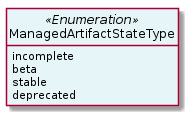

The diagram above was rendered by PlantUML. Its source (embedded in the PNG):
@startuml
hide circle
hide methods
hide stereotype
show <<Enumeration>> stereotype
skinparam class {
   BackgroundColor<<Enumeration>> #E6F5F7
   BackgroundColor<<Ref>> #FFFFE0
   BackgroundColor<<Pivot>> #FFFFFFF
   BackgroundColor<<SimpleType>> #E2F0DA
   BackgroundColor #FCF2E3
}

class ManagedArtifactStateType <<Enumeration>> {
    incomplete
    beta
    stable
    deprecated
}


@enduml